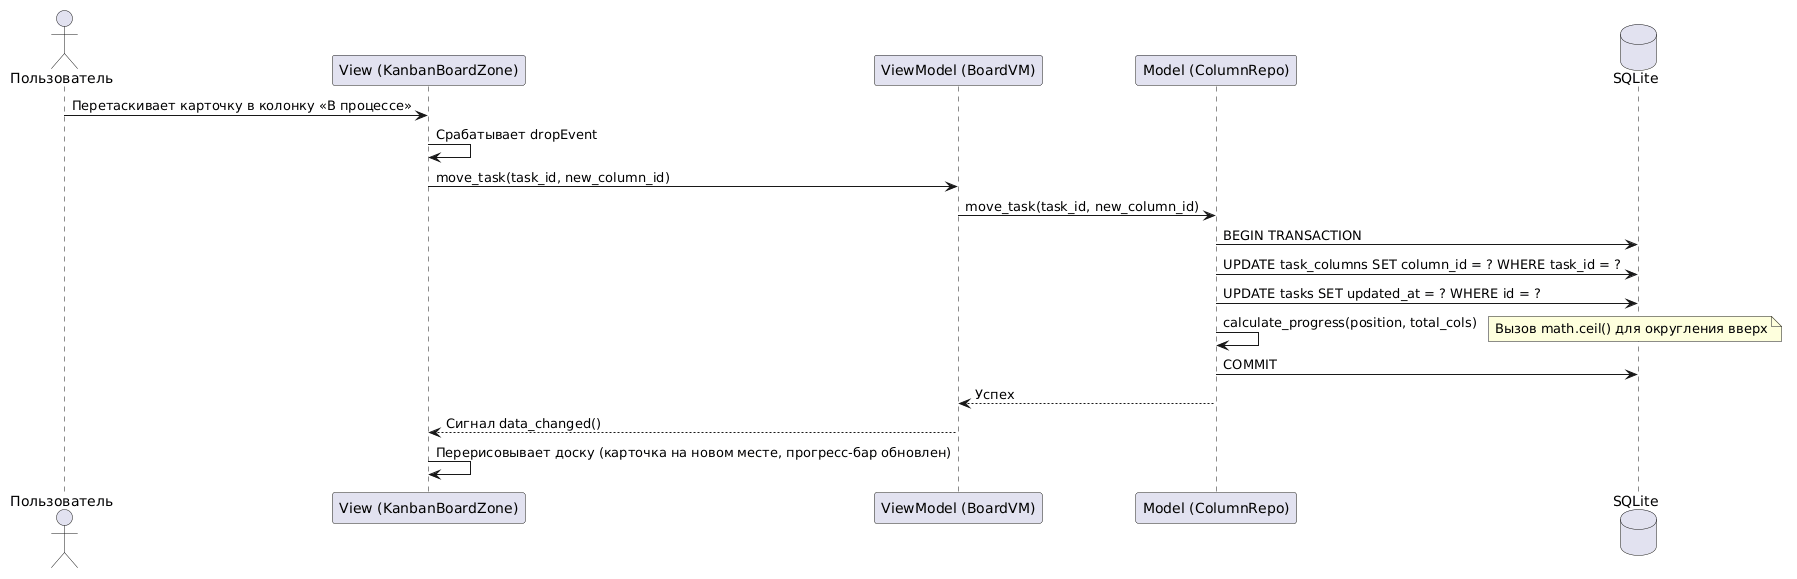

The diagram above was rendered by PlantUML. Its source (embedded in the PNG):
@startuml
actor Пользователь
participant "View (KanbanBoardZone)" as View
participant "ViewModel (BoardVM)" as VM
participant "Model (ColumnRepo)" as Repo
database "SQLite" as DB

Пользователь -> View: Перетаскивает карточку в колонку «В процессе»
View -> View: Срабатывает dropEvent
View -> VM: move_task(task_id, new_column_id)

VM -> Repo: move_task(task_id, new_column_id)
Repo -> DB: BEGIN TRANSACTION
Repo -> DB: UPDATE task_columns SET column_id = ? WHERE task_id = ?
Repo -> DB: UPDATE tasks SET updated_at = ? WHERE id = ?

Repo -> Repo: calculate_progress(position, total_cols)
Note right: Вызов math.ceil() для округления вверх

Repo -> DB: COMMIT
Repo --> VM: Успех
VM --> View: Сигнал data_changed()

View -> View: Перерисовывает доску (карточка на новом месте, прогресс-бар обновлен)
@enduml